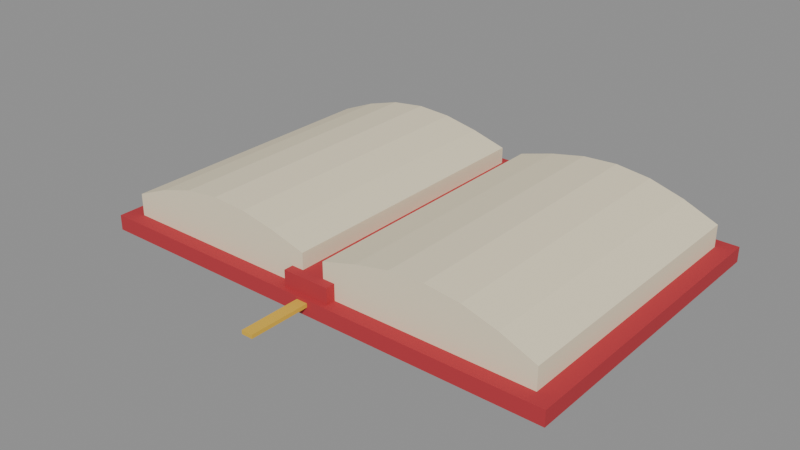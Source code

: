 # Source: open-book.blend  (saved by Blender 5.2.44; exported with 4.5.12 LTS)
import bpy
from mathutils import Matrix  # noqa: F401  (used for matrix-valued properties, if any)

bpy.ops.wm.read_factory_settings(use_empty=True)
scene = bpy.context.scene
scene.name = 'Scene'

# ---- collections
col_open_book = bpy.data.collections.new('Open book'); scene.collection.children.link(col_open_book)

# ---- materials (node trees are filled in below, after node groups)
mat_red_cloth = bpy.data.materials.new('Red cloth')
mat_red_cloth.diffuse_color = (0.4793, 0.0319, 0.04374, 1.0)
mat_red_cloth.roughness = 0.9
mat_paper = bpy.data.materials.new('Paper')
mat_paper.diffuse_color = (0.8632, 0.7682, 0.552, 1.0)
mat_paper.roughness = 1.0
mat_yellow_cloth = bpy.data.materials.new('Yellow cloth')
mat_yellow_cloth.diffuse_color = (0.7454, 0.4621, 0.04231, 1.0)
mat_yellow_cloth.roughness = 0.9

# ---- material node trees
mat_red_cloth.use_nodes = True; mat_red_cloth.node_tree.nodes.clear()
_N = mat_red_cloth.node_tree.nodes; _L = mat_red_cloth.node_tree.links
n0 = _N.new('ShaderNodeBsdfPrincipled'); n0.name = 'Principled BSDF'; n0.location = (-200, 100)
n0.inputs[0].default_value = (0.4793, 0.0319, 0.04374, 1.0)
n0.inputs[2].default_value = 0.9
n0.inputs[10].default_value = 0.005
n1 = _N.new('ShaderNodeOutputMaterial'); n1.name = 'Material Output'; n1.location = (200, 100)
_L.new(n0.outputs[0], n1.inputs[0])
n1.is_active_output = True
mat_paper.use_nodes = True; mat_paper.node_tree.nodes.clear()
_N = mat_paper.node_tree.nodes; _L = mat_paper.node_tree.links
n0 = _N.new('ShaderNodeBsdfPrincipled'); n0.name = 'Principled BSDF'; n0.location = (-200, 100)
n0.inputs[0].default_value = (0.8632, 0.7682, 0.552, 1.0)
n0.inputs[2].default_value = 1.0
n0.inputs[10].default_value = 0.005
n1 = _N.new('ShaderNodeOutputMaterial'); n1.name = 'Material Output'; n1.location = (200, 100)
_L.new(n0.outputs[0], n1.inputs[0])
n1.is_active_output = True
mat_yellow_cloth.use_nodes = True; mat_yellow_cloth.node_tree.nodes.clear()
_N = mat_yellow_cloth.node_tree.nodes; _L = mat_yellow_cloth.node_tree.links
n0 = _N.new('ShaderNodeBsdfPrincipled'); n0.name = 'Principled BSDF'; n0.location = (-200, 100)
n0.inputs[0].default_value = (0.7454, 0.4621, 0.04231, 1.0)
n0.inputs[2].default_value = 0.9
n0.inputs[10].default_value = 0.005
n1 = _N.new('ShaderNodeOutputMaterial'); n1.name = 'Material Output'; n1.location = (200, 100)
_L.new(n0.outputs[0], n1.inputs[0])
n1.is_active_output = True

# ---- meshes
me_book_cover = bpy.data.meshes.new('Book cover')
me_book_cover.from_pydata([(-0.25, -0.165, -0.03482), (0.25, -0.165, -0.03482), (0.25, 0.165, -0.03482), (-0.25, 0.165, -0.03482), (-0.25, -0.165, -0.01882), (0.25, -0.165, -0.01882), (0.25, 0.165, -0.01882), (-0.25, 0.165, -0.01882), (-0.025, -0.16, -0.03182), (0.025, -0.16, -0.03182), (0.025, 0.16, -0.03182), (-0.025, 0.16, -0.03182), (-0.025, -0.16, -0.001815), (0.025, -0.16, -0.001815), (0.025, 0.16, -0.001815), (-0.025, 0.16, -0.001815)], [], [(0, 3, 2, 1), (4, 5, 6, 7), (0, 1, 5, 4), (1, 2, 6, 5), (2, 3, 7, 6), (3, 0, 4, 7), (8, 11, 10, 9), (12, 13, 14, 15), (8, 9, 13, 12), (9, 10, 14, 13), (10, 11, 15, 14), (11, 8, 12, 15)])
me_book_cover.materials.append(mat_red_cloth)
me_book_cover.update()
me_book_pages = bpy.data.meshes.new('Book pages')
me_book_pages.from_pydata([(0.012, 0.15, -0.02282), (0.232, 0.15, -0.02282), (0.232, 0.15, 0.004455), (0.1953, 0.15, 0.01973), (0.1587, 0.15, 0.03038), (0.122, 0.15, 0.03482), (0.08533, 0.15, 0.03279), (0.04867, 0.15, 0.02547), (0.012, 0.15, 0.01518), (0.012, -0.15, -0.02282), (0.232, -0.15, -0.02282), (0.232, -0.15, 0.004455), (0.1953, -0.15, 0.01973), (0.1587, -0.15, 0.03038), (0.122, -0.15, 0.03482), (0.08533, -0.15, 0.03279), (0.04867, -0.15, 0.02547), (0.012, -0.15, 0.01518), (-0.012, 0.15, 0.01518), (-0.04867, 0.15, 0.02547), (-0.08533, 0.15, 0.03279), (-0.122, 0.15, 0.03482), (-0.1587, 0.15, 0.03038), (-0.1953, 0.15, 0.01973), (-0.232, 0.15, 0.004455), (-0.232, 0.15, -0.02282), (-0.012, 0.15, -0.02282), (-0.012, -0.15, 0.01518), (-0.04867, -0.15, 0.02547), (-0.08533, -0.15, 0.03279), (-0.122, -0.15, 0.03482), (-0.1587, -0.15, 0.03038), (-0.1953, -0.15, 0.01973), (-0.232, -0.15, 0.004455), (-0.232, -0.15, -0.02282), (-0.012, -0.15, -0.02282)], [], [(0, 1, 10, 9), (1, 2, 11, 10), (2, 3, 12, 11), (3, 4, 13, 12), (4, 5, 14, 13), (5, 6, 15, 14), (6, 7, 16, 15), (7, 8, 17, 16), (8, 0, 9, 17), (8, 7, 6, 5, 4, 3, 2, 1, 0), (9, 10, 11, 12, 13, 14, 15, 16, 17), (18, 19, 28, 27), (19, 20, 29, 28), (20, 21, 30, 29), (21, 22, 31, 30), (22, 23, 32, 31), (23, 24, 33, 32), (24, 25, 34, 33), (25, 26, 35, 34), (26, 18, 27, 35), (26, 25, 24, 23, 22, 21, 20, 19, 18), (27, 28, 29, 30, 31, 32, 33, 34, 35)])
me_book_pages.materials.append(mat_paper)
me_book_pages.update()
me_book_ribbon = bpy.data.meshes.new('Book ribbon')
me_book_ribbon.from_pydata([(-0.006, -0.23, -0.02582), (0.006, -0.23, -0.02582), (0.006, -0.11, -0.02582), (-0.006, -0.11, -0.02582), (-0.006, -0.23, -0.02182), (0.006, -0.23, -0.02182), (0.006, -0.11, -0.02182), (-0.006, -0.11, -0.02182)], [], [(0, 3, 2, 1), (4, 5, 6, 7), (0, 1, 5, 4), (1, 2, 6, 5), (2, 3, 7, 6), (3, 0, 4, 7)])
me_book_ribbon.materials.append(mat_yellow_cloth)
me_book_ribbon.update()

# ---- objects
ob_book_cover = bpy.data.objects.new('Book cover', me_book_cover)
ob_book_pages = bpy.data.objects.new('Book pages', me_book_pages)
ob_book_ribbon = bpy.data.objects.new('Book ribbon', me_book_ribbon)

# ---- transforms, parenting, visibility, modifiers, constraints
ob_book_cover.location = (0.0, 0.0, 0.0)
ob_book_pages.location = (0.0, 0.0, 0.0)
ob_book_ribbon.location = (0.0, 0.0, 0.0)

# ---- collection membership
col_open_book.objects.link(ob_book_cover)
col_open_book.objects.link(ob_book_pages)
col_open_book.objects.link(ob_book_ribbon)

# ---- scene / render settings (as saved in the file)
scene.frame_start = 1; scene.frame_end = 24; scene.frame_set(1)
scene.render.engine = 'BLENDER_EEVEE_NEXT'
scene.render.bake_bias = 0.0
scene.render.bake_samples = 0
scene.render.compositor_device = 'GPU'
scene.eevee.use_volume_custom_range = False
scene.eevee.fast_gi_thickness_near = 0.1
scene.eevee.fast_gi_thickness_far = 0.0
scene.eevee.ray_tracing_options.screen_trace_thickness = 0.1
bpy.context.view_layer.update()

# ---- added for rendering (the .blend has no active camera and no usable light): camera, sun + grey world if the file has none
cam_auto = bpy.data.cameras.new('AutoCamera')
cam_auto.lens = 50.0
cam_auto.sensor_width = 36.0
cam_auto.clip_end = 1000.0
ob_auto_camera = bpy.data.objects.new('AutoCamera', cam_auto)
scene.collection.objects.link(ob_auto_camera)
ob_auto_camera.location = (0.593064, -0.744176, 0.474451)
ob_auto_camera.rotation_euler = (1.09748, -7.21219e-08, 0.694738)
scene.camera = ob_auto_camera
light_auto_sun = bpy.data.lights.new('AutoSun', 'SUN')
light_auto_sun.energy = 3.0
light_auto_sun.angle = 0.0523599
ob_auto_sun = bpy.data.objects.new('AutoSun', light_auto_sun)
scene.collection.objects.link(ob_auto_sun)
ob_auto_sun.rotation_euler = (0.872665, 0.174533, 0.523599)
if scene.world is None:
    world_auto = bpy.data.worlds.new('AutoWorld')
    world_auto.color = (0.3, 0.3, 0.3)
    scene.world = world_auto
bpy.context.view_layer.update()

